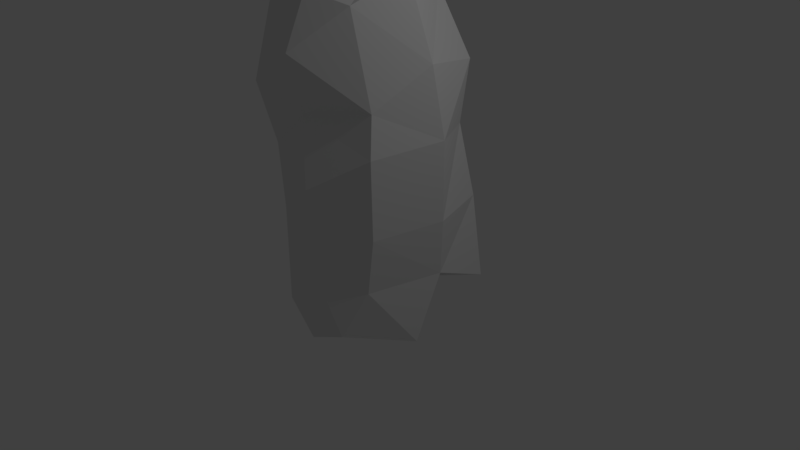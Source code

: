 # Source: rockPillarA.blend  (saved by Blender 2.79.0; exported with 4.5.12 LTS)
import bpy
from mathutils import Matrix  # noqa: F401  (used for matrix-valued properties, if any)

bpy.ops.wm.read_factory_settings(use_empty=True)
scene = bpy.context.scene
scene.name = 'Scene'

# ---- collections
col_collection_1 = bpy.data.collections.new('Collection 1'); scene.collection.children.link(col_collection_1)

# ---- world
world_world = bpy.data.worlds.new('World'); scene.world = world_world
world_world.color = (0.05088, 0.05088, 0.05088)
world_world.use_sun_shadow = False
world_world.sun_shadow_jitter_overblur = 0.0
world_world.cycles.sampling_method = 'MANUAL'

# ---- cameras
cam_camera = bpy.data.cameras.new('Camera')
cam_camera.clip_end = 100.0
cam_camera.lens = 35.0
cam_camera.sensor_width = 32.0
cam_camera.sensor_height = 18.0
cam_camera.ortho_scale = 7.314
cam_camera.dof.focus_distance = 0.0
cam_camera.dof.aperture_fstop = 128.0

# ---- lights
light_lamp = bpy.data.lights.new('Lamp', 'POINT')
light_lamp.transmission_factor = 0.0
light_lamp.cutoff_distance = 30.0
light_lamp.energy = 100.0
light_lamp.shadow_buffer_clip_start = 1.001
light_lamp.shadow_soft_size = 0.1
light_lamp.shadow_maximum_resolution = 0.006
light_lamp.use_absolute_resolution = True

# ---- meshes
me_cube_001 = bpy.data.meshes.new('Cube.001')
me_cube_001.from_pydata([(-0.5556, -0.5706, -0.5702), (-0.5276, -0.9396, 0.6581), (0.4018, -0.4458, -0.7448), (0.4044, -0.7074, 0.8187), (-0.6978, -0.04131, -0.5606), (-0.7988, -0.7368, -0.02931), (-0.6475, -0.6069, 0.7881), (0.9609, -0.3317, -1.091), (0.6775, -0.05587, 0.6122), (0.9373, -0.862, 0.04902), (-0.1715, -0.7222, -0.7197), (-0.1617, -0.973, 0.8323), (-0.03643, 0.2554, 0.9436), (-0.405, 0.0115, -1.113), (-0.03469, -0.9571, 0.1175), (0.9784, 0.00569, -0.306), (-0.8688, 1.472, 0.6935), (-0.9745, -0.07797, 0.2057), (-0.7802, 0.6323, 0.6958), (-0.6213, 3.086, -0.7615), (-0.9735, 3.456, -0.1272), (-0.21, 3.472, -0.8866), (0.2478, 3.319, -0.9275), (-0.1604, 3.424, 0.7142), (-0.9886, 3.512, 0.4876), (0.5314, 3.607, -0.1658), (0.6752, 2.173, 0.5163), (0.7675, 0.7473, -1.099), (-0.8107, 0.8812, -0.6214), (0.7732, 0.6791, 0.6092), (-0.001165, 1.185, 0.9582), (-0.3086, 0.891, -1.485), (1.033, 0.7428, -0.2759), (0.3659, 3.304, 0.5238), (-0.9856, 0.8657, 0.05596), (0.5532, 1.672, -1.038), (-0.9939, 1.607, -0.6154), (0.7605, 1.676, 0.616), (-0.2143, 2.01, 0.7869), (-0.4195, 1.928, -1.242), (1.023, 1.76, -0.2794), (-0.964, 1.561, 0.0368), (-0.9539, 2.584, -0.6339), (0.6234, 2.481, -1.104), (-1.078, 2.235, 0.807), (-0.1174, 2.793, 1.043), (-0.3472, 2.702, -1.39), (0.8865, 2.638, -0.2069), (0.05453, 3.642, -0.221), (-1.335, 2.507, -0.06172)], [], [(8, 9, 15), (14, 1, 5), (13, 2, 10), (6, 11, 12), (12, 3, 8), (13, 0, 4), (13, 28, 31), (17, 18, 34), (14, 0, 10), (2, 14, 10), (3, 14, 9), (15, 2, 7), (12, 18, 6), (15, 27, 32), (13, 27, 7), (4, 34, 28), (12, 29, 30), (15, 29, 8), (5, 4, 0), (5, 6, 17), (49, 24, 20), (48, 33, 25), (33, 45, 26), (24, 45, 23), (28, 41, 36), (31, 35, 27), (32, 35, 40), (30, 16, 18), (28, 39, 31), (34, 16, 41), (32, 37, 29), (30, 37, 38), (38, 44, 16), (39, 42, 46), (41, 44, 49), (40, 26, 37), (38, 26, 45), (36, 49, 42), (39, 43, 35), (40, 43, 47), (19, 46, 42), (22, 46, 21), (22, 47, 43), (33, 47, 25), (48, 22, 21), (19, 48, 21), (20, 23, 48), (42, 20, 19), (8, 3, 9), (14, 11, 1), (13, 7, 2), (6, 1, 11), (12, 11, 3), (13, 10, 0), (13, 4, 28), (17, 6, 18), (14, 5, 0), (2, 9, 14), (3, 11, 14), (15, 9, 2), (12, 30, 18), (15, 7, 27), (13, 31, 27), (4, 17, 34), (12, 8, 29), (15, 32, 29), (5, 17, 4), (5, 1, 6), (49, 44, 24), (48, 23, 33), (33, 23, 45), (24, 44, 45), (28, 34, 41), (31, 39, 35), (32, 27, 35), (30, 38, 16), (28, 36, 39), (34, 18, 16), (32, 40, 37), (30, 29, 37), (38, 45, 44), (39, 36, 42), (41, 16, 44), (40, 47, 26), (38, 37, 26), (36, 41, 49), (39, 46, 43), (40, 35, 43), (19, 21, 46), (22, 43, 46), (22, 25, 47), (33, 26, 47), (48, 25, 22), (19, 20, 48), (20, 24, 23), (42, 49, 20)])
me_cube_001.use_remesh_preserve_volume = False
me_cube_001.use_remesh_preserve_attributes = False
me_cube_001.use_mirror_vertex_groups = False
me_cube_001.update()

# ---- objects
ob_cube = bpy.data.objects.new('Cube', me_cube_001)
ob_lamp = bpy.data.objects.new('Lamp', light_lamp)
ob_camera = bpy.data.objects.new('Camera', cam_camera)

# ---- transforms, parenting, visibility, modifiers, constraints
ob_cube.location = (0.0, 0.0, 0.0)
ob_cube.rotation_euler = (1.571, 0.0, 0.0)
ob_cube.lineart.crease_threshold = 0.0
ob_lamp.location = (4.076, 1.005, 5.904)
ob_lamp.rotation_euler = (0.6503, 0.05522, 1.866)
ob_lamp.lock_rotations_4d = False
ob_lamp.empty_display_type = 'ARROWS'
ob_lamp.color = (0.0, 0.0, 0.0, 0.0)
ob_lamp.lineart.crease_threshold = 0.0
ob_camera.location = (7.481, -6.508, 5.344)
ob_camera.rotation_euler = (1.109, 0.0, 0.8149)
ob_camera.lock_rotations_4d = False
ob_camera.empty_display_type = 'ARROWS'
ob_camera.color = (0.0, 0.0, 0.0, 0.0)
ob_camera.display_type = 'WIRE'
ob_camera.lineart.crease_threshold = 0.0

# ---- collection membership
col_collection_1.objects.link(ob_cube)
col_collection_1.objects.link(ob_lamp)
col_collection_1.objects.link(ob_camera)

# ---- scene / render settings (as saved in the file)
scene.camera = ob_camera
scene.frame_start = 1; scene.frame_end = 250; scene.frame_set(1)
scene.render.engine = 'BLENDER_EEVEE_NEXT'
scene.render.resolution_percentage = 50
scene.render.dither_intensity = 0.0
scene.cycles.use_denoising = False
scene.cycles.samples = 128
scene.cycles.sampling_pattern = 'TABULATED_SOBOL'
scene.cycles.use_adaptive_sampling = False
scene.cycles.use_light_tree = False
scene.cycles.blur_glossy = 0.0
scene.cycles.sample_clamp_indirect = 0.0
scene.view_settings.view_transform = 'Standard'
bpy.context.view_layer.update()

